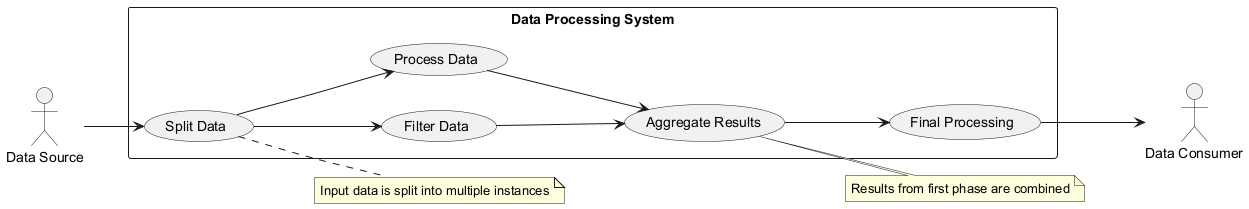

The diagram above was rendered by PlantUML. Its source (embedded in the PNG):
@startuml
left to right direction
actor "Data Source" as DS
actor "Data Consumer" as DC

rectangle "Data Processing System" {
  usecase "Split Data" as UC1
  usecase "Filter Data" as UC2
  usecase "Process Data" as UC3
  usecase "Aggregate Results" as UC4
  usecase "Final Processing" as UC5
}

DS --> UC1
UC1 --> UC2
UC1 --> UC3
UC2 --> UC4
UC3 --> UC4
UC4 --> UC5
UC5 --> DC

note right of UC1
  Input data is split into multiple instances
end note

note right of UC4
  Results from first phase are combined
end note
@enduml